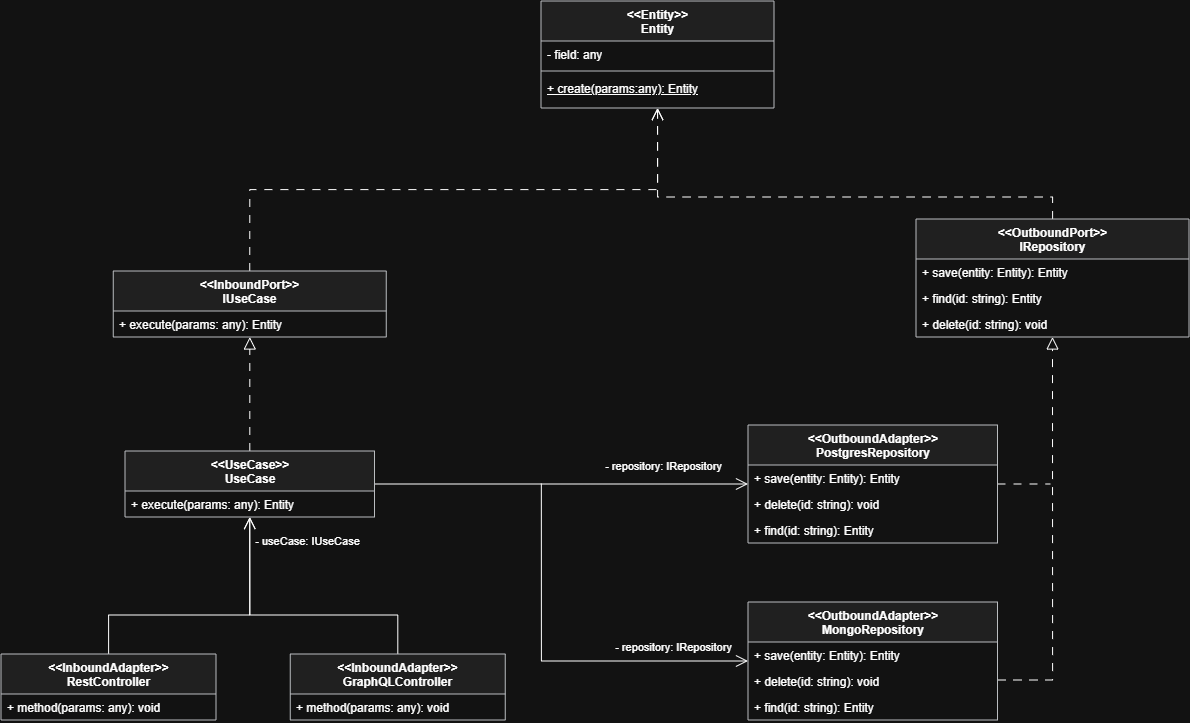

The diagram above was exported from draw.io. Its source (the exported page's mxGraphModel, read from the mxfile embedded in the PNG):
<mxGraphModel dx="-1540" dy="-348" grid="0" gridSize="10" guides="1" tooltips="1" connect="1" arrows="1" fold="1" page="0" pageScale="1" pageWidth="850" pageHeight="1100" math="0" shadow="0" extFonts="Permanent Marker^https://fonts.googleapis.com/css?family=Permanent+Marker">
  <root>
    <mxCell id="t3zfE8UdVLyOYak3EpvH-0" />
    <mxCell id="t3zfE8UdVLyOYak3EpvH-1" parent="t3zfE8UdVLyOYak3EpvH-0" />
    <mxCell id="0-UwitHOKZjeADzdwqVQ-0" parent="t3zfE8UdVLyOYak3EpvH-1" style="swimlane;fontStyle=1;align=center;verticalAlign=top;childLayout=stackLayout;horizontal=1;startSize=40;horizontalStack=0;resizeParent=1;resizeParentMax=0;resizeLast=0;collapsible=1;marginBottom=0;whiteSpace=wrap;html=1;fillColor=#eeeeee;strokeColor=#36393d;" value="&amp;lt;&amp;lt;Entity&amp;gt;&amp;gt;&lt;br&gt;&lt;div&gt;Entity&lt;/div&gt;" vertex="1">
      <mxGeometry height="107" width="233" x="4312" y="1779" as="geometry" />
    </mxCell>
    <mxCell id="0-UwitHOKZjeADzdwqVQ-1" parent="0-UwitHOKZjeADzdwqVQ-0" style="text;strokeColor=none;fillColor=none;align=left;verticalAlign=top;spacingLeft=4;spacingRight=4;overflow=hidden;rotatable=0;points=[[0,0.5],[1,0.5]];portConstraint=eastwest;whiteSpace=wrap;html=1;" value="- field: any" vertex="1">
      <mxGeometry height="26" width="233" y="40" as="geometry" />
    </mxCell>
    <mxCell id="0-UwitHOKZjeADzdwqVQ-3" parent="0-UwitHOKZjeADzdwqVQ-0" style="line;strokeWidth=1;fillColor=none;align=left;verticalAlign=middle;spacingTop=-1;spacingLeft=3;spacingRight=3;rotatable=0;labelPosition=right;points=[];portConstraint=eastwest;strokeColor=inherit;" value="" vertex="1">
      <mxGeometry height="8" width="233" y="66" as="geometry" />
    </mxCell>
    <mxCell id="0-UwitHOKZjeADzdwqVQ-4" parent="0-UwitHOKZjeADzdwqVQ-0" style="text;strokeColor=none;fillColor=none;align=left;verticalAlign=top;spacingLeft=4;spacingRight=4;overflow=hidden;rotatable=0;points=[[0,0.5],[1,0.5]];portConstraint=eastwest;whiteSpace=wrap;html=1;" value="&lt;u&gt;+ create(params:any): Entity&lt;/u&gt;" vertex="1">
      <mxGeometry height="33" width="233" y="74" as="geometry" />
    </mxCell>
    <mxCell id="PgwKgeUdnqz8vXMu5YoE-15" edge="1" parent="t3zfE8UdVLyOYak3EpvH-1" source="0-UwitHOKZjeADzdwqVQ-11" style="edgeStyle=orthogonalEdgeStyle;rounded=0;orthogonalLoop=1;jettySize=auto;html=1;endArrow=open;endFill=0;endSize=10;dashed=1;dashPattern=8 8;entryX=0.5;entryY=1;entryDx=0;entryDy=0;" target="0-UwitHOKZjeADzdwqVQ-0">
      <mxGeometry relative="1" as="geometry">
        <Array as="points">
          <mxPoint x="4823.6" y="1975" />
          <mxPoint x="4428.6" y="1975" />
        </Array>
      </mxGeometry>
    </mxCell>
    <mxCell id="0-UwitHOKZjeADzdwqVQ-11" parent="t3zfE8UdVLyOYak3EpvH-1" style="swimlane;fontStyle=1;align=center;verticalAlign=top;childLayout=stackLayout;horizontal=1;startSize=40;horizontalStack=0;resizeParent=1;resizeParentMax=0;resizeLast=0;collapsible=1;marginBottom=0;whiteSpace=wrap;html=1;fillColor=#eeeeee;strokeColor=#36393d;" value="&lt;div&gt;&amp;lt;&amp;lt;OutboundPort&amp;gt;&amp;gt;&lt;/div&gt;IRepository" vertex="1">
      <mxGeometry height="118" width="273" x="4687" y="1997" as="geometry" />
    </mxCell>
    <mxCell id="0-UwitHOKZjeADzdwqVQ-12" parent="0-UwitHOKZjeADzdwqVQ-11" style="text;strokeColor=none;fillColor=none;align=left;verticalAlign=top;spacingLeft=4;spacingRight=4;overflow=hidden;rotatable=0;points=[[0,0.5],[1,0.5]];portConstraint=eastwest;whiteSpace=wrap;html=1;" value="+ save(entity: Entity): Entity" vertex="1">
      <mxGeometry height="26" width="273" y="40" as="geometry" />
    </mxCell>
    <mxCell id="0-UwitHOKZjeADzdwqVQ-13" parent="0-UwitHOKZjeADzdwqVQ-11" style="text;strokeColor=none;fillColor=none;align=left;verticalAlign=top;spacingLeft=4;spacingRight=4;overflow=hidden;rotatable=0;points=[[0,0.5],[1,0.5]];portConstraint=eastwest;whiteSpace=wrap;html=1;" value="+ find(id: string): Entity" vertex="1">
      <mxGeometry height="26" width="273" y="66" as="geometry" />
    </mxCell>
    <mxCell id="0-UwitHOKZjeADzdwqVQ-16" parent="0-UwitHOKZjeADzdwqVQ-11" style="text;strokeColor=none;fillColor=none;align=left;verticalAlign=top;spacingLeft=4;spacingRight=4;overflow=hidden;rotatable=0;points=[[0,0.5],[1,0.5]];portConstraint=eastwest;whiteSpace=wrap;html=1;" value="+ delete(id: string): void" vertex="1">
      <mxGeometry height="26" width="273" y="92" as="geometry" />
    </mxCell>
    <mxCell id="PgwKgeUdnqz8vXMu5YoE-8" edge="1" parent="t3zfE8UdVLyOYak3EpvH-1" source="0-UwitHOKZjeADzdwqVQ-30" style="edgeStyle=orthogonalEdgeStyle;rounded=0;orthogonalLoop=1;jettySize=auto;html=1;endArrow=none;endFill=0;endSize=10;dashed=1;dashPattern=8 8;">
      <mxGeometry relative="1" as="geometry">
        <mxPoint x="4821.33" y="2262" as="targetPoint" />
      </mxGeometry>
    </mxCell>
    <mxCell id="0-UwitHOKZjeADzdwqVQ-30" parent="t3zfE8UdVLyOYak3EpvH-1" style="swimlane;fontStyle=1;align=center;verticalAlign=top;childLayout=stackLayout;horizontal=1;startSize=40;horizontalStack=0;resizeParent=1;resizeParentMax=0;resizeLast=0;collapsible=1;marginBottom=0;whiteSpace=wrap;html=1;fillColor=#eeeeee;strokeColor=#36393d;" value="&lt;div&gt;&amp;lt;&amp;lt;OutboundAdapter&amp;gt;&amp;gt;&lt;/div&gt;PostgresRepository" vertex="1">
      <mxGeometry height="118" width="249.5" x="4519" y="2203" as="geometry" />
    </mxCell>
    <mxCell id="PgwKgeUdnqz8vXMu5YoE-9" parent="0-UwitHOKZjeADzdwqVQ-30" style="text;strokeColor=none;fillColor=none;align=left;verticalAlign=top;spacingLeft=4;spacingRight=4;overflow=hidden;rotatable=0;points=[[0,0.5],[1,0.5]];portConstraint=eastwest;whiteSpace=wrap;html=1;" value="+ save(entity: Entity): Entity" vertex="1">
      <mxGeometry height="26" width="249.5" y="40" as="geometry" />
    </mxCell>
    <mxCell id="PgwKgeUdnqz8vXMu5YoE-11" parent="0-UwitHOKZjeADzdwqVQ-30" style="text;strokeColor=none;fillColor=none;align=left;verticalAlign=top;spacingLeft=4;spacingRight=4;overflow=hidden;rotatable=0;points=[[0,0.5],[1,0.5]];portConstraint=eastwest;whiteSpace=wrap;html=1;" value="+ delete(id: string): void" vertex="1">
      <mxGeometry height="26" width="249.5" y="66" as="geometry" />
    </mxCell>
    <mxCell id="PgwKgeUdnqz8vXMu5YoE-10" parent="0-UwitHOKZjeADzdwqVQ-30" style="text;strokeColor=none;fillColor=none;align=left;verticalAlign=top;spacingLeft=4;spacingRight=4;overflow=hidden;rotatable=0;points=[[0,0.5],[1,0.5]];portConstraint=eastwest;whiteSpace=wrap;html=1;" value="+ find(id: string): Entity" vertex="1">
      <mxGeometry height="26" width="249.5" y="92" as="geometry" />
    </mxCell>
    <mxCell id="PgwKgeUdnqz8vXMu5YoE-3" edge="1" parent="t3zfE8UdVLyOYak3EpvH-1" source="0-UwitHOKZjeADzdwqVQ-43" style="edgeStyle=orthogonalEdgeStyle;rounded=0;orthogonalLoop=1;jettySize=auto;html=1;entryX=0.5;entryY=1;entryDx=0;entryDy=0;endArrow=open;endFill=0;endSize=10;" target="0-UwitHOKZjeADzdwqVQ-57">
      <mxGeometry relative="1" as="geometry">
        <Array as="points">
          <mxPoint x="3879.53" y="2392.94" />
          <mxPoint x="4020.82" y="2392.94" />
        </Array>
      </mxGeometry>
    </mxCell>
    <mxCell id="0-UwitHOKZjeADzdwqVQ-43" parent="t3zfE8UdVLyOYak3EpvH-1" style="swimlane;fontStyle=1;align=center;verticalAlign=top;childLayout=stackLayout;horizontal=1;startSize=40;horizontalStack=0;resizeParent=1;resizeParentMax=0;resizeLast=0;collapsible=1;marginBottom=0;whiteSpace=wrap;html=1;fillColor=#eeeeee;strokeColor=#36393d;" value="&lt;div&gt;&amp;lt;&amp;lt;InboundAdapter&amp;gt;&amp;gt;&lt;/div&gt;RestController" vertex="1">
      <mxGeometry height="66" width="215" x="3772" y="2432" as="geometry" />
    </mxCell>
    <mxCell id="0-UwitHOKZjeADzdwqVQ-48" parent="0-UwitHOKZjeADzdwqVQ-43" style="text;strokeColor=none;fillColor=none;align=left;verticalAlign=top;spacingLeft=4;spacingRight=4;overflow=hidden;rotatable=0;points=[[0,0.5],[1,0.5]];portConstraint=eastwest;whiteSpace=wrap;html=1;" value="+ method(params: any): void" vertex="1">
      <mxGeometry height="26" width="215" y="40" as="geometry" />
    </mxCell>
    <mxCell id="PgwKgeUdnqz8vXMu5YoE-14" edge="1" parent="t3zfE8UdVLyOYak3EpvH-1" source="0-UwitHOKZjeADzdwqVQ-53" style="edgeStyle=orthogonalEdgeStyle;rounded=0;orthogonalLoop=1;jettySize=auto;html=1;endArrow=open;endFill=0;endSize=10;dashed=1;dashPattern=8 8;exitX=0.5;exitY=0;exitDx=0;exitDy=0;" target="0-UwitHOKZjeADzdwqVQ-0">
      <mxGeometry relative="1" as="geometry" />
    </mxCell>
    <mxCell id="0-UwitHOKZjeADzdwqVQ-53" parent="t3zfE8UdVLyOYak3EpvH-1" style="swimlane;fontStyle=1;align=center;verticalAlign=top;childLayout=stackLayout;horizontal=1;startSize=40;horizontalStack=0;resizeParent=1;resizeParentMax=0;resizeLast=0;collapsible=1;marginBottom=0;whiteSpace=wrap;html=1;fillColor=#eeeeee;strokeColor=#36393d;" value="&lt;div&gt;&amp;lt;&amp;lt;InboundPort&amp;gt;&amp;gt;&lt;/div&gt;IUseCase" vertex="1">
      <mxGeometry height="66" width="273" x="3884.25" y="2049" as="geometry" />
    </mxCell>
    <mxCell id="0-UwitHOKZjeADzdwqVQ-54" parent="0-UwitHOKZjeADzdwqVQ-53" style="text;strokeColor=none;fillColor=none;align=left;verticalAlign=top;spacingLeft=4;spacingRight=4;overflow=hidden;rotatable=0;points=[[0,0.5],[1,0.5]];portConstraint=eastwest;whiteSpace=wrap;html=1;" value="+ execute(params: any): Entity" vertex="1">
      <mxGeometry height="26" width="273" y="40" as="geometry" />
    </mxCell>
    <mxCell id="0-UwitHOKZjeADzdwqVQ-69" edge="1" parent="t3zfE8UdVLyOYak3EpvH-1" source="0-UwitHOKZjeADzdwqVQ-57" style="edgeStyle=orthogonalEdgeStyle;rounded=0;orthogonalLoop=1;jettySize=auto;html=1;endArrow=block;endFill=0;dashed=1;dashPattern=8 8;endSize=10;" target="0-UwitHOKZjeADzdwqVQ-53">
      <mxGeometry relative="1" as="geometry" />
    </mxCell>
    <mxCell id="PgwKgeUdnqz8vXMu5YoE-12" edge="1" parent="t3zfE8UdVLyOYak3EpvH-1" source="0-UwitHOKZjeADzdwqVQ-57" style="edgeStyle=orthogonalEdgeStyle;rounded=0;orthogonalLoop=1;jettySize=auto;html=1;endArrow=open;endFill=0;endSize=10;" target="0-UwitHOKZjeADzdwqVQ-30">
      <mxGeometry relative="1" as="geometry" />
    </mxCell>
    <mxCell id="PgwKgeUdnqz8vXMu5YoE-13" connectable="0" parent="PgwKgeUdnqz8vXMu5YoE-12" style="edgeLabel;html=1;align=center;verticalAlign=middle;resizable=0;points=[];" value="- repository: IRepository" vertex="1">
      <mxGeometry relative="1" x="0.4459" y="5" as="geometry">
        <mxPoint x="18" y="-14" as="offset" />
      </mxGeometry>
    </mxCell>
    <mxCell id="0-UwitHOKZjeADzdwqVQ-57" parent="t3zfE8UdVLyOYak3EpvH-1" style="swimlane;fontStyle=1;align=center;verticalAlign=top;childLayout=stackLayout;horizontal=1;startSize=40;horizontalStack=0;resizeParent=1;resizeParentMax=0;resizeLast=0;collapsible=1;marginBottom=0;whiteSpace=wrap;html=1;fillColor=#eeeeee;strokeColor=#36393d;" value="&lt;div&gt;&amp;lt;&amp;lt;UseCase&amp;gt;&amp;gt;&lt;/div&gt;UseCase" vertex="1">
      <mxGeometry height="66" width="249.5" x="3896" y="2229" as="geometry" />
    </mxCell>
    <mxCell id="PgwKgeUdnqz8vXMu5YoE-7" parent="0-UwitHOKZjeADzdwqVQ-57" style="text;strokeColor=none;fillColor=none;align=left;verticalAlign=top;spacingLeft=4;spacingRight=4;overflow=hidden;rotatable=0;points=[[0,0.5],[1,0.5]];portConstraint=eastwest;whiteSpace=wrap;html=1;" value="+ execute(params: any): Entity" vertex="1">
      <mxGeometry height="26" width="249.5" y="40" as="geometry" />
    </mxCell>
    <mxCell id="PgwKgeUdnqz8vXMu5YoE-4" edge="1" parent="t3zfE8UdVLyOYak3EpvH-1" source="0-UwitHOKZjeADzdwqVQ-71" style="edgeStyle=orthogonalEdgeStyle;rounded=0;orthogonalLoop=1;jettySize=auto;html=1;entryX=0.5;entryY=1;entryDx=0;entryDy=0;endArrow=open;endFill=0;endSize=10;" target="0-UwitHOKZjeADzdwqVQ-57">
      <mxGeometry relative="1" as="geometry">
        <Array as="points">
          <mxPoint x="4168.81" y="2392.94" />
          <mxPoint x="4020.81" y="2392.94" />
        </Array>
      </mxGeometry>
    </mxCell>
    <mxCell id="PgwKgeUdnqz8vXMu5YoE-5" connectable="0" parent="PgwKgeUdnqz8vXMu5YoE-4" style="edgeLabel;html=1;align=center;verticalAlign=middle;resizable=0;points=[];" value="- useCase: IUseCase" vertex="1">
      <mxGeometry relative="1" x="0.7972" y="-1" as="geometry">
        <mxPoint x="56" y="-5" as="offset" />
      </mxGeometry>
    </mxCell>
    <mxCell id="0-UwitHOKZjeADzdwqVQ-71" parent="t3zfE8UdVLyOYak3EpvH-1" style="swimlane;fontStyle=1;align=center;verticalAlign=top;childLayout=stackLayout;horizontal=1;startSize=40;horizontalStack=0;resizeParent=1;resizeParentMax=0;resizeLast=0;collapsible=1;marginBottom=0;whiteSpace=wrap;html=1;fillColor=#eeeeee;strokeColor=#36393d;" value="&lt;div&gt;&amp;lt;&amp;lt;InboundAdapter&amp;gt;&amp;gt;&lt;/div&gt;GraphQLController" vertex="1">
      <mxGeometry height="66" width="215" x="4061.25" y="2432" as="geometry" />
    </mxCell>
    <mxCell id="0-UwitHOKZjeADzdwqVQ-72" parent="0-UwitHOKZjeADzdwqVQ-71" style="text;strokeColor=none;fillColor=none;align=left;verticalAlign=top;spacingLeft=4;spacingRight=4;overflow=hidden;rotatable=0;points=[[0,0.5],[1,0.5]];portConstraint=eastwest;whiteSpace=wrap;html=1;" value="+ method(params: any): void" vertex="1">
      <mxGeometry height="26" width="215" y="40" as="geometry" />
    </mxCell>
    <mxCell id="PgwKgeUdnqz8vXMu5YoE-20" edge="1" parent="t3zfE8UdVLyOYak3EpvH-1" source="PgwKgeUdnqz8vXMu5YoE-16" style="edgeStyle=orthogonalEdgeStyle;rounded=0;orthogonalLoop=1;jettySize=auto;html=1;dashed=1;dashPattern=8 8;endArrow=block;endFill=0;endSize=10;entryX=0.5;entryY=1;entryDx=0;entryDy=0;" target="0-UwitHOKZjeADzdwqVQ-11">
      <mxGeometry relative="1" as="geometry">
        <Array as="points">
          <mxPoint x="4823.5" y="2458" />
        </Array>
      </mxGeometry>
    </mxCell>
    <mxCell id="PgwKgeUdnqz8vXMu5YoE-22" edge="1" parent="t3zfE8UdVLyOYak3EpvH-1" source="PgwKgeUdnqz8vXMu5YoE-16" style="edgeStyle=orthogonalEdgeStyle;rounded=0;orthogonalLoop=1;jettySize=auto;html=1;endArrow=none;endFill=0;startArrow=open;startFill=0;startSize=10;">
      <mxGeometry relative="1" as="geometry">
        <mxPoint x="4312.33" y="2261.52" as="targetPoint" />
      </mxGeometry>
    </mxCell>
    <mxCell id="PgwKgeUdnqz8vXMu5YoE-16" parent="t3zfE8UdVLyOYak3EpvH-1" style="swimlane;fontStyle=1;align=center;verticalAlign=top;childLayout=stackLayout;horizontal=1;startSize=40;horizontalStack=0;resizeParent=1;resizeParentMax=0;resizeLast=0;collapsible=1;marginBottom=0;whiteSpace=wrap;html=1;fillColor=#eeeeee;strokeColor=#36393d;" value="&lt;div&gt;&amp;lt;&amp;lt;OutboundAdapter&amp;gt;&amp;gt;&lt;/div&gt;MongoRepository" vertex="1">
      <mxGeometry height="118" width="249.5" x="4519" y="2380" as="geometry" />
    </mxCell>
    <mxCell id="PgwKgeUdnqz8vXMu5YoE-17" parent="PgwKgeUdnqz8vXMu5YoE-16" style="text;strokeColor=none;fillColor=none;align=left;verticalAlign=top;spacingLeft=4;spacingRight=4;overflow=hidden;rotatable=0;points=[[0,0.5],[1,0.5]];portConstraint=eastwest;whiteSpace=wrap;html=1;" value="+ save(entity: Entity): Entity" vertex="1">
      <mxGeometry height="26" width="249.5" y="40" as="geometry" />
    </mxCell>
    <mxCell id="PgwKgeUdnqz8vXMu5YoE-18" parent="PgwKgeUdnqz8vXMu5YoE-16" style="text;strokeColor=none;fillColor=none;align=left;verticalAlign=top;spacingLeft=4;spacingRight=4;overflow=hidden;rotatable=0;points=[[0,0.5],[1,0.5]];portConstraint=eastwest;whiteSpace=wrap;html=1;" value="+ delete(id: string): void" vertex="1">
      <mxGeometry height="26" width="249.5" y="66" as="geometry" />
    </mxCell>
    <mxCell id="PgwKgeUdnqz8vXMu5YoE-19" parent="PgwKgeUdnqz8vXMu5YoE-16" style="text;strokeColor=none;fillColor=none;align=left;verticalAlign=top;spacingLeft=4;spacingRight=4;overflow=hidden;rotatable=0;points=[[0,0.5],[1,0.5]];portConstraint=eastwest;whiteSpace=wrap;html=1;" value="+ find(id: string): Entity" vertex="1">
      <mxGeometry height="26" width="249.5" y="92" as="geometry" />
    </mxCell>
    <mxCell id="PgwKgeUdnqz8vXMu5YoE-23" connectable="0" parent="t3zfE8UdVLyOYak3EpvH-1" style="edgeLabel;html=1;align=center;verticalAlign=middle;resizable=0;points=[];" value="- repository: IRepository" vertex="1">
      <mxGeometry x="4443" y="2424" as="geometry" />
    </mxCell>
  </root>
</mxGraphModel>